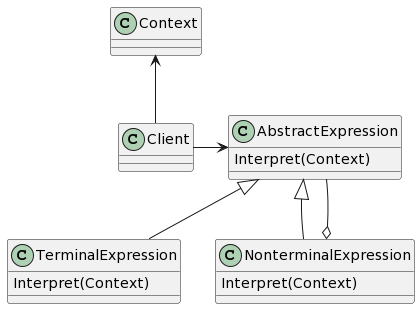

The diagram above was rendered by PlantUML. Its source (embedded in the PNG):
@startuml
class Context
class Client
class AbstractExpression {
    Interpret(Context)
    __
}
class TerminalExpression {
    Interpret(Context)
    __
}
class NonterminalExpression {
    Interpret(Context)
    __
}

Context <-- Client
Client -> AbstractExpression
AbstractExpression <|-- TerminalExpression
AbstractExpression <|-- NonterminalExpression
NonterminalExpression o-- AbstractExpression
@enduml